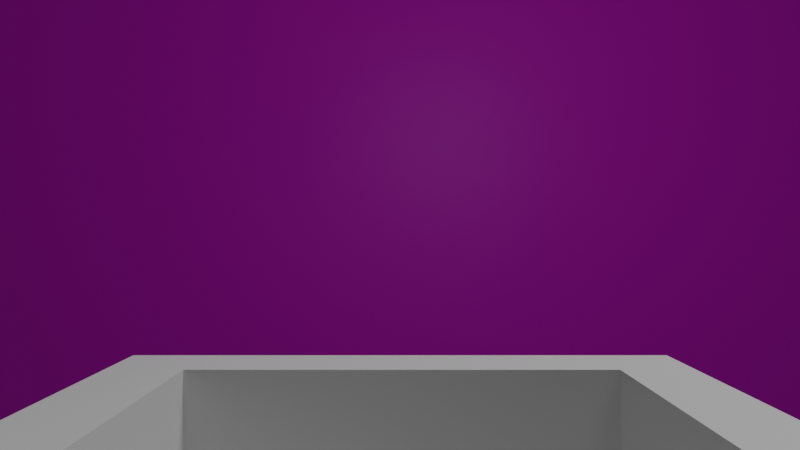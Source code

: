 # Source: the_view.blend  (saved by Blender 3.3.6; exported with 4.5.12 LTS)
import bpy
from mathutils import Matrix  # noqa: F401  (used for matrix-valued properties, if any)

bpy.ops.wm.read_factory_settings(use_empty=True)
scene = bpy.context.scene
scene.name = 'Scene'

# ---- collections
col_collection = bpy.data.collections.new('Collection'); scene.collection.children.link(col_collection)

# ---- images (referenced by path relative to the original .blend; pixels are not part of the script)
import os
ASSET_DIR = os.environ.get("B2B_ASSET_DIR", "")  # directory of the original .blend (textures are referenced by path, not embedded)
HERE = os.path.dirname(os.path.abspath(__file__))  # packed textures are extracted next to this script under _unpacked/

def load_image(name, relpath, width, height, colorspace="sRGB"):
    """Load a texture the original file referenced (path relative to the .blend, or extracted next to this script)."""
    p = next((c for c in (os.path.join(HERE, relpath), os.path.join(ASSET_DIR, relpath)) if relpath and os.path.exists(c)), "")
    if p:
        img = bpy.data.images.load(p, check_existing=True)
        img.name = name
    else:  # same state as the original file: an image datablock whose file is absent (Cycles renders it pink)
        img = bpy.data.images.new(name, width, height)
        img.source = "FILE"
        img.filepath = "//" + (relpath or name)
    img.colorspace_settings.name = colorspace
    return img
img_embedded4893753_scaled_jpg = load_image('embedded4893753-scaled.jpg', 'embedded4893753-scaled.jpg', 1024, 1024, 'sRGB')

# ---- materials (node trees are filled in below, after node groups)
mat_material = bpy.data.materials.new('Material')
mat_material.alpha_threshold = 0.0
mat_material.use_transparent_shadow = False
mat_material.roughness = 0.5
mat_material.line_color = (0.0, 0.0, 0.0, 1.0)
mat_material_001 = bpy.data.materials.new('Material.001')
mat_material_001.use_transparent_shadow = False
mat_material_001.roughness = 0.0

# ---- material node trees
mat_material.use_nodes = True; mat_material.node_tree.nodes.clear()
_N = mat_material.node_tree.nodes; _L = mat_material.node_tree.links
n0 = _N.new('ShaderNodeOutputMaterial'); n0.name = 'Material Output'; n0.location = (300, 300)
n1 = _N.new('ShaderNodeBsdfPrincipled'); n1.name = 'Principled BSDF'; n1.location = (10, 300)
n1.distribution = 'GGX'
n1.subsurface_method = 'RANDOM_WALK_SKIN'
n1.inputs[3].default_value = 1.45
n1.inputs[27].default_value = (0.0, 0.0, 0.0, 1.0)
n1.inputs[28].default_value = 1.0
_L.new(n1.outputs[0], n0.inputs[0])
n0.is_active_output = True
mat_material_001.use_nodes = True; mat_material_001.node_tree.nodes.clear()
_N = mat_material_001.node_tree.nodes; _L = mat_material_001.node_tree.links
n0 = _N.new('ShaderNodeBsdfPrincipled'); n0.name = 'Principled BSDF'; n0.location = (10, 300)
n0.distribution = 'GGX'
n0.subsurface_method = 'RANDOM_WALK_SKIN'
n0.inputs[3].default_value = 1.45
n0.inputs[27].default_value = (0.0, 0.0, 0.0, 1.0)
n0.inputs[28].default_value = 1.0
n1 = _N.new('ShaderNodeOutputMaterial'); n1.name = 'Material Output'; n1.location = (300, 300)
n2 = _N.new('ShaderNodeTexImage'); n2.name = 'Image Texture'; n2.location = (-280, 265)
n2.image = img_embedded4893753_scaled_jpg
_L.new(n0.outputs[0], n1.inputs[0])
_L.new(n2.outputs[0], n0.inputs[0])
n1.is_active_output = True

# ---- world
world_world = bpy.data.worlds.new('World'); scene.world = world_world
world_world.use_nodes = True; world_world.node_tree.nodes.clear()
_N = world_world.node_tree.nodes; _L = world_world.node_tree.links
n0 = _N.new('ShaderNodeOutputWorld'); n0.name = 'World Output'; n0.location = (300, 300)
n1 = _N.new('ShaderNodeBackground'); n1.name = 'Background'; n1.location = (10, 300)
n1.inputs[0].default_value = (0.05088, 0.05088, 0.05088, 1.0)
_L.new(n1.outputs[0], n0.inputs[0])
n0.is_active_output = True
world_world.color = (0.05088, 0.05088, 0.05088)
world_world.use_sun_shadow = False
world_world.sun_shadow_jitter_overblur = 0.0

# ---- cameras
cam_camera = bpy.data.cameras.new('Camera')
cam_camera.clip_end = 100.0
cam_camera.lens = 24.0
cam_camera.ortho_scale = 7.314

# ---- lights
light_light = bpy.data.lights.new('Light', 'POINT')
light_light.transmission_factor = 0.0
light_light.energy = 1363.0
light_light.shadow_soft_size = 1.53
light_light.shadow_maximum_resolution = 0.006
light_light.use_absolute_resolution = True

# ---- meshes
me_cube = bpy.data.meshes.new('Cube')
me_cube.from_pydata([(1.0, 1.0, 1.0), (1.0, 1.0, -1.0), (1.0, -1.0, 1.0), (1.0, -1.0, -1.0), (-1.0, 1.0, 1.0), (-1.0, 1.0, -1.0), (-1.0, -1.0, 1.0), (-1.0, -1.0, -1.0), (-1.0, 0.7986, -1.0), (1.0, 0.7986, 1.0), (-1.0, 0.7986, 1.0), (1.0, 0.7986, -1.0), (0.7431, 1.0, -1.0), (0.7431, -1.0, 1.0), (0.7431, -1.0, -1.0), (0.7431, 1.0, 1.0), (0.7431, 0.7986, -1.0), (0.7431, 0.7986, 1.0), (-0.731, 1.0, -1.0), (-0.731, -1.0, 1.0), (-0.731, 0.7986, -1.0), (-0.731, -1.0, -1.0), (-0.731, 1.0, 1.0), (-0.731, 0.7986, 1.0), (-0.731, -1.0, 3.126), (-1.0, -1.0, 3.126), (1.0, 0.7986, 3.126), (1.0, -1.0, 3.126), (-1.0, 0.7986, 3.126), (-1.0, 1.0, 3.126), (0.7431, 1.0, 3.126), (1.0, 1.0, 3.126), (0.7431, 0.7986, 3.126), (0.7431, -1.0, 3.126), (-0.731, 1.0, 3.126), (-0.731, 0.7986, 3.126), (-1.0, -1.0, -1.0), (-1.0, -1.0, 1.0), (-0.731, -1.0, 1.0), (-0.731, -1.0, -1.0), (0.7431, -1.0, -1.0), (0.7431, -1.0, 1.0), (1.0, -2.524, 1.0), (1.0, -2.524, -1.0), (-0.731, -2.524, 1.0), (-1.0, -2.524, 1.0), (0.7431, -2.524, -1.0), (1.0, -2.524, 3.126), (0.7431, -2.524, 1.0), (-0.731, -2.524, 3.126), (-1.0, -2.524, 3.126), (0.7431, -2.524, 3.126), (-1.0, -2.524, -1.0), (-1.0, -2.524, 1.0), (-0.731, -2.524, 1.0), (-0.731, -2.524, -1.0), (0.7431, -2.524, -1.0), (0.7431, -2.524, 1.0), (-0.731, -1.0, 6.92), (-1.0, -1.0, 6.92), (1.0, 0.7986, 6.92), (1.0, -1.0, 6.92), (-1.0, 0.7986, 6.92), (-1.0, 1.0, 6.92), (0.7431, 1.0, 6.92), (1.0, 1.0, 6.92), (0.7431, 0.7986, 6.92), (0.7431, -1.0, 6.92), (-0.731, 1.0, 6.92), (-0.731, 0.7986, 6.92), (-0.731, -2.524, 6.92), (-1.0, -2.524, 6.92), (1.0, -2.524, 6.92), (0.7431, -2.524, 6.92)], [], [(10, 6, 25, 28), (21, 14, 40, 39), (8, 10, 4, 5), (16, 11, 3, 14), (11, 9, 2, 3), (12, 15, 0, 1), (1, 0, 9, 11), (12, 1, 11, 16), (7, 6, 10, 8), (17, 13, 33, 32), (2, 9, 26, 27), (18, 12, 16, 20), (18, 22, 15, 12), (20, 16, 14, 21), (6, 19, 44, 45), (0, 15, 30, 31), (8, 20, 21, 7), (5, 4, 22, 18), (5, 18, 20, 8), (9, 0, 31, 26), (13, 19, 38, 41), (17, 23, 19, 13), (30, 34, 68, 64), (24, 35, 69, 58), (51, 47, 72, 73), (50, 49, 70, 71), (28, 25, 59, 62), (41, 38, 54, 57), (23, 17, 32, 35), (22, 4, 29, 34), (19, 23, 35, 24), (4, 10, 28, 29), (40, 41, 57, 56), (15, 22, 34, 30), (2, 27, 47, 42), (3, 2, 42, 43), (6, 7, 36, 37), (14, 13, 41, 40), (19, 6, 37, 38), (7, 21, 39, 36), (43, 42, 48, 46), (48, 42, 47, 51), (45, 44, 49, 50), (55, 54, 53, 52), (56, 57, 54, 55), (36, 39, 55, 52), (49, 24, 58, 70), (34, 29, 63, 68), (19, 24, 49, 44), (13, 14, 46, 48), (14, 3, 43, 46), (33, 13, 48, 51), (37, 36, 52, 53), (38, 37, 53, 54), (25, 6, 45, 50), (39, 40, 56, 55), (69, 62, 59, 58), (68, 63, 62, 69), (65, 64, 66, 60), (60, 66, 67, 61), (64, 68, 69, 66), (61, 67, 73, 72), (58, 59, 71, 70), (27, 26, 60, 61), (35, 32, 66, 69), (29, 28, 62, 63), (47, 27, 61, 72), (33, 51, 73, 67), (31, 30, 64, 65), (32, 33, 67, 66), (25, 50, 71, 59), (26, 31, 65, 60)])
_uv = me_cube.uv_layers.new(name='UVMap')
_uv.uv.foreach_set('vector', [0.625, 0.2248, 0.625, 0.0, 0.625, 0.0, 0.625, 0.2248, 0.1586, 0.75, 0.3429, 0.75, 0.3429, 0.75, 0.1586, 0.75, 0.375, 0.2248, 0.625, 0.2248, 0.625, 0.25, 0.375, 0.25, 0.3429, 0.5252, 0.375, 0.5252, 0.375, 0.75, 0.3429, 0.75, 0.375, 0.5252, 0.625, 0.5252, 0.625, 0.75, 0.375, 0.75, 0.375, 0.4679, 0.625, 0.4679, 0.625, 0.5, 0.375, 0.5, 0.375, 0.5, 0.625, 0.5, 0.625, 0.5252, 0.375, 0.5252, 0.3429, 0.5, 0.375, 0.5, 0.375, 0.5252, 0.3429, 0.5252, 0.375, 0.0, 0.625, 0.0, 0.625, 0.2248, 0.375, 0.2248, 0.6571, 0.5252, 0.6571, 0.75, 0.6571, 0.75, 0.6571, 0.5252, 0.625, 0.75, 0.625, 0.5252, 0.625, 0.5252, 0.625, 0.75, 0.1586, 0.5, 0.3429, 0.5, 0.3429, 0.5252, 0.1586, 0.5252, 0.375, 0.2836, 0.625, 0.2836, 0.625, 0.4679, 0.375, 0.4679, 0.1586, 0.5252, 0.3429, 0.5252, 0.3429, 0.75, 0.1586, 0.75, 0.625, 1.0, 0.625, 0.9664, 0.625, 0.9664, 0.625, 1.0, 0.625, 0.5, 0.625, 0.4679, 0.625, 0.4679, 0.625, 0.5, 0.125, 0.5252, 0.1586, 0.5252, 0.1586, 0.75, 0.125, 0.75, 0.375, 0.25, 0.625, 0.25, 0.625, 0.2836, 0.375, 0.2836, 0.125, 0.5, 0.1586, 0.5, 0.1586, 0.5252, 0.125, 0.5252, 0.625, 0.5252, 0.625, 0.5, 0.625, 0.5, 0.625, 0.5252, 0.6571, 0.75, 0.8414, 0.75, 0.8414, 0.75, 0.6571, 0.75, 0.6571, 0.5252, 0.8414, 0.5252, 0.8414, 0.75, 0.6571, 0.75, 0.625, 0.4679, 0.625, 0.2836, 0.625, 0.2836, 0.625, 0.4679, 0.8414, 0.75, 0.8414, 0.5252, 0.8414, 0.5252, 0.8414, 0.75, 0.625, 0.7821, 0.625, 0.75, 0.625, 0.75, 0.625, 0.7821, 0.625, 1.0, 0.625, 0.9664, 0.625, 0.9664, 0.625, 1.0, 0.625, 0.2248, 0.625, 0.0, 0.625, 0.0, 0.625, 0.2248, 0.6571, 0.75, 0.8414, 0.75, 0.8414, 0.75, 0.6571, 0.75, 0.8414, 0.5252, 0.6571, 0.5252, 0.6571, 0.5252, 0.8414, 0.5252, 0.625, 0.2836, 0.625, 0.25, 0.625, 0.25, 0.625, 0.2836, 0.8414, 0.75, 0.8414, 0.5252, 0.8414, 0.5252, 0.8414, 0.75, 0.625, 0.25, 0.625, 0.2248, 0.625, 0.2248, 0.625, 0.25, 0.375, 0.7821, 0.625, 0.7821, 0.625, 0.7821, 0.375, 0.7821, 0.625, 0.4679, 0.625, 0.2836, 0.625, 0.2836, 0.625, 0.4679, 0.625, 0.75, 0.625, 0.75, 0.625, 0.75, 0.625, 0.75, 0.375, 0.75, 0.625, 0.75, 0.625, 0.75, 0.375, 0.75, 0.625, 0.0, 0.375, 0.0, 0.375, 0.0, 0.625, 0.0, 0.375, 0.7821, 0.625, 0.7821, 0.625, 0.7821, 0.375, 0.7821, 0.625, 0.9664, 0.625, 1.0, 0.625, 1.0, 0.625, 0.9664, 0.125, 0.75, 0.1586, 0.75, 0.1586, 0.75, 0.125, 0.75, 0.375, 0.75, 0.625, 0.75, 0.625, 0.7821, 0.375, 0.7821, 0.625, 0.7821, 0.625, 0.75, 0.625, 0.75, 0.625, 0.7821, 0.625, 1.0, 0.625, 0.9664, 0.625, 0.9664, 0.625, 1.0, 0.375, 0.9664, 0.625, 0.9664, 0.625, 1.0, 0.375, 1.0, 0.375, 0.7821, 0.625, 0.7821, 0.625, 0.9664, 0.375, 0.9664, 0.125, 0.75, 0.1586, 0.75, 0.1586, 0.75, 0.125, 0.75, 0.8414, 0.75, 0.8414, 0.75, 0.8414, 0.75, 0.8414, 0.75, 0.625, 0.2836, 0.625, 0.25, 0.625, 0.25, 0.625, 0.2836, 0.8414, 0.75, 0.8414, 0.75, 0.8414, 0.75, 0.8414, 0.75, 0.625, 0.7821, 0.375, 0.7821, 0.375, 0.7821, 0.625, 0.7821, 0.3429, 0.75, 0.375, 0.75, 0.375, 0.75, 0.3429, 0.75, 0.6571, 0.75, 0.6571, 0.75, 0.6571, 0.75, 0.6571, 0.75, 0.625, 0.0, 0.375, 0.0, 0.375, 0.0, 0.625, 0.0, 0.625, 0.9664, 0.625, 1.0, 0.625, 1.0, 0.625, 0.9664, 0.625, 0.0, 0.625, 0.0, 0.625, 0.0, 0.625, 0.0, 0.1586, 0.75, 0.3429, 0.75, 0.3429, 0.75, 0.1586, 0.75, 0.8414, 0.5252, 0.875, 0.5252, 0.875, 0.75, 0.8414, 0.75, 0.8414, 0.5, 0.875, 0.5, 0.875, 0.5252, 0.8414, 0.5252, 0.625, 0.5, 0.6571, 0.5, 0.6571, 0.5252, 0.625, 0.5252, 0.625, 0.5252, 0.6571, 0.5252, 0.6571, 0.75, 0.625, 0.75, 0.6571, 0.5, 0.8414, 0.5, 0.8414, 0.5252, 0.6571, 0.5252, 0.625, 0.75, 0.6571, 0.75, 0.6571, 0.75, 0.625, 0.75, 0.8414, 0.75, 0.875, 0.75, 0.875, 0.75, 0.8414, 0.75, 0.625, 0.75, 0.625, 0.5252, 0.625, 0.5252, 0.625, 0.75, 0.8414, 0.5252, 0.6571, 0.5252, 0.6571, 0.5252, 0.8414, 0.5252, 0.625, 0.25, 0.625, 0.2248, 0.625, 0.2248, 0.625, 0.25, 0.625, 0.75, 0.625, 0.75, 0.625, 0.75, 0.625, 0.75, 0.6571, 0.75, 0.6571, 0.75, 0.6571, 0.75, 0.6571, 0.75, 0.625, 0.5, 0.625, 0.4679, 0.625, 0.4679, 0.625, 0.5, 0.6571, 0.5252, 0.6571, 0.75, 0.6571, 0.75, 0.6571, 0.5252, 0.625, 0.0, 0.625, 0.0, 0.625, 0.0, 0.625, 0.0, 0.625, 0.5252, 0.625, 0.5, 0.625, 0.5, 0.625, 0.5252])
me_cube.materials.append(mat_material)
me_cube.use_mirror_vertex_groups = False
me_cube.update()
me_plane = bpy.data.meshes.new('Plane')
me_plane.from_pydata([(-3.711, -2.778, -2.896e-08), (3.711, -2.778, -2.896e-08), (-3.711, 2.778, 2.896e-08), (3.711, 2.778, 2.896e-08)], [], [(0, 1, 3, 2)])
_uv = me_plane.uv_layers.new(name='UVMap')
_uv.uv.foreach_set('vector', [0.0, 0.0, 1.0, 0.0, 1.0, 1.0, 0.0, 1.0])
me_plane.materials.append(mat_material_001)
me_plane.update()

# ---- objects
ob_cube = bpy.data.objects.new('Cube', me_cube)
ob_light = bpy.data.objects.new('Light', light_light)
ob_camera = bpy.data.objects.new('Camera', cam_camera)
ob_plane = bpy.data.objects.new('Plane', me_plane)

# ---- transforms, parenting, visibility, modifiers, constraints
ob_cube.location = (0.0, 0.0, 0.0)
ob_cube.scale = (1.0, 1.0, 0.2185)
ob_cube.lock_rotations_4d = False
ob_cube.empty_display_type = 'ARROWS'
ob_cube.lineart.crease_threshold = 0.0
ob_light.location = (4.076, 1.005, 9.228)
ob_light.rotation_euler = (0.6503, 0.05522, 1.866)
ob_light.lock_rotations_4d = False
ob_light.empty_display_type = 'ARROWS'
ob_light.color = (0.0, 0.0, 0.0, 0.0)
ob_light.lineart.crease_threshold = 0.0
ob_camera.location = (0.0, -1.0, 2.0)
ob_camera.rotation_euler = (1.571, 0.0, 0.0)
ob_camera.lock_rotations_4d = False
ob_camera.empty_display_type = 'ARROWS'
ob_camera.color = (0.0, 0.0, 0.0, 0.0)
ob_camera.display_type = 'WIRE'
ob_camera.lineart.crease_threshold = 0.0
ob_plane.location = (0.0, 24.82, 0.0)
ob_plane.rotation_euler = (1.571, 0.0, 0.0)
ob_plane.scale = (6.614, 4.698, 6.614)

# ---- collection membership
col_collection.objects.link(ob_cube)
col_collection.objects.link(ob_light)
col_collection.objects.link(ob_camera)
col_collection.objects.link(ob_plane)

# ---- scene / render settings (as saved in the file)
scene.camera = ob_camera
scene.frame_start = 1; scene.frame_end = 250; scene.frame_set(1)
scene.render.engine = 'BLENDER_EEVEE_NEXT'
scene.cycles.sampling_pattern = 'TABULATED_SOBOL'
scene.cycles.use_light_tree = False
scene.view_settings.view_transform = 'Filmic'
bpy.context.view_layer.update()
